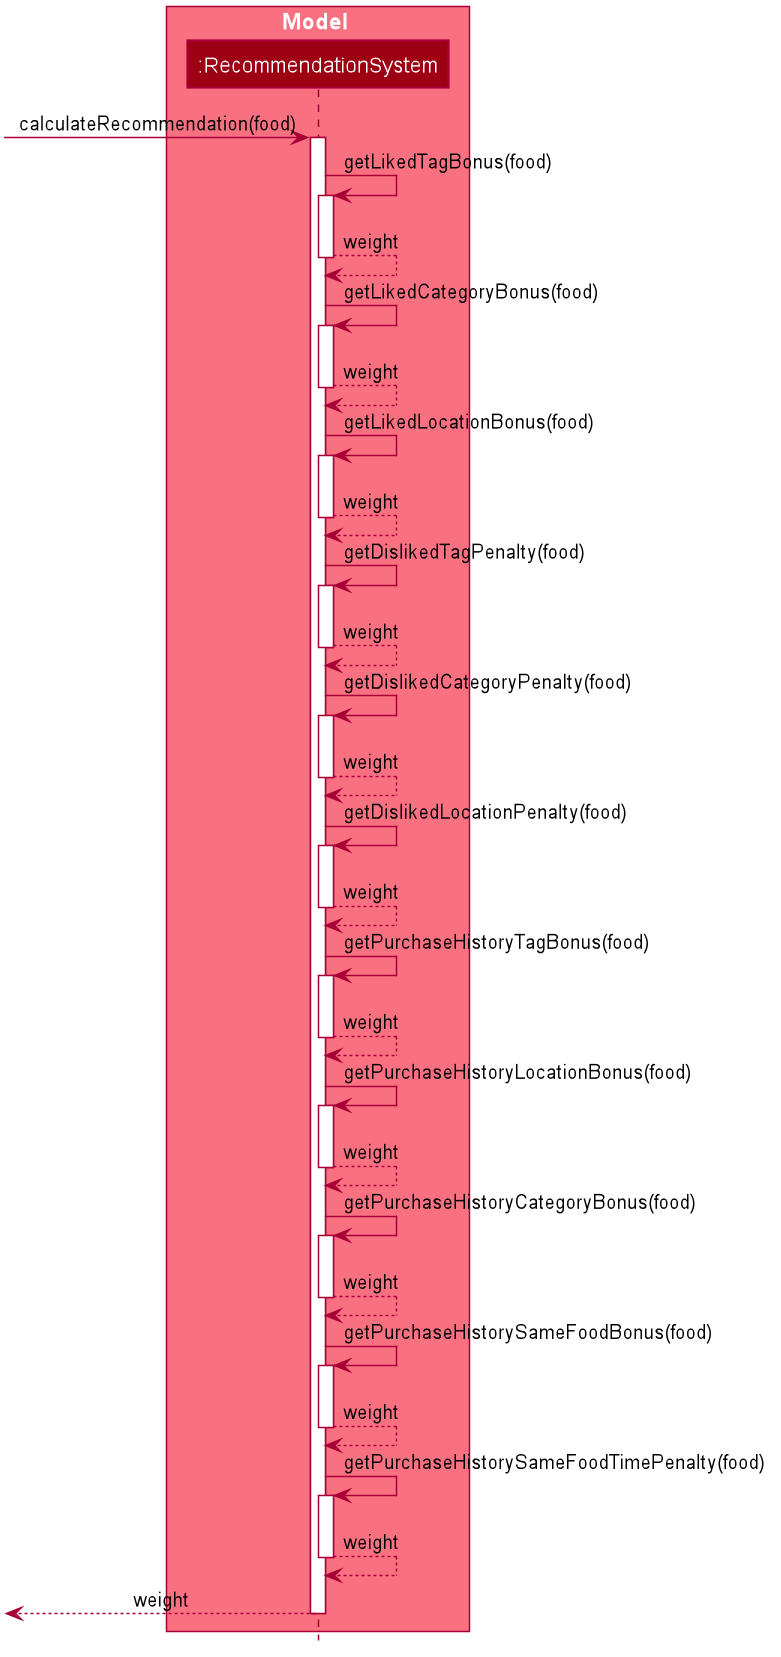

The diagram above was rendered by PlantUML. Its source (embedded in the PNG):
@startuml








skinparam BackgroundColor #FFFFFFF

skinparam Shadowing false

skinparam Class {
    FontColor #FFFFFF
    BorderThickness 1
    BorderColor #FFFFFF
    StereotypeFontColor #FFFFFF
    FontName Arial
}

skinparam Actor {
    BorderColor #000000
    Color #000000
    FontName Arial
}

skinparam Sequence {
    MessageAlign center
    BoxFontSize 15
    BoxPadding 0
    BoxFontColor #FFFFFF
    FontName Arial
}

skinparam Participant {
    FontColor #FFFFFFF
    Padding 20
}

skinparam MinClassWidth 50
skinparam ParticipantPadding 10
skinparam Shadowing false
skinparam DefaultTextAlignment center
skinparam packageStyle Rectangle

hide footbox
hide members
hide circle

box Model #F97181
participant ":RecommendationSystem" as RecommendationSystem #9D0012
end box

[-> RecommendationSystem : calculateRecommendation(food)
activate RecommendationSystem

RecommendationSystem -> RecommendationSystem : getLikedTagBonus(food)
activate RecommendationSystem

RecommendationSystem --> RecommendationSystem : weight
deactivate RecommendationSystem

RecommendationSystem -> RecommendationSystem : getLikedCategoryBonus(food)
activate RecommendationSystem

RecommendationSystem --> RecommendationSystem : weight
deactivate RecommendationSystem

RecommendationSystem -> RecommendationSystem : getLikedLocationBonus(food)
activate RecommendationSystem

RecommendationSystem --> RecommendationSystem : weight
deactivate RecommendationSystem

RecommendationSystem -> RecommendationSystem : getDislikedTagPenalty(food)
activate RecommendationSystem

RecommendationSystem --> RecommendationSystem : weight
deactivate RecommendationSystem

RecommendationSystem -> RecommendationSystem : getDislikedCategoryPenalty(food)
activate RecommendationSystem

RecommendationSystem --> RecommendationSystem : weight
deactivate RecommendationSystem

RecommendationSystem -> RecommendationSystem : getDislikedLocationPenalty(food)
activate RecommendationSystem

RecommendationSystem --> RecommendationSystem : weight
deactivate RecommendationSystem

RecommendationSystem -> RecommendationSystem : getPurchaseHistoryTagBonus(food)
activate RecommendationSystem

RecommendationSystem --> RecommendationSystem : weight
deactivate RecommendationSystem

RecommendationSystem -> RecommendationSystem : getPurchaseHistoryLocationBonus(food)
activate RecommendationSystem

RecommendationSystem --> RecommendationSystem : weight
deactivate RecommendationSystem

RecommendationSystem -> RecommendationSystem : getPurchaseHistoryCategoryBonus(food)
activate RecommendationSystem

RecommendationSystem --> RecommendationSystem : weight
deactivate RecommendationSystem

RecommendationSystem -> RecommendationSystem : getPurchaseHistorySameFoodBonus(food)
activate RecommendationSystem

RecommendationSystem --> RecommendationSystem : weight
deactivate RecommendationSystem

RecommendationSystem -> RecommendationSystem : getPurchaseHistorySameFoodTimePenalty(food)
activate RecommendationSystem

RecommendationSystem --> RecommendationSystem : weight
deactivate RecommendationSystem

[<--RecommendationSystem : weight
deactivate RecommendationSystem
@enduml